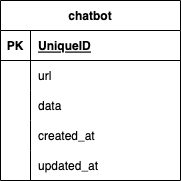

The diagram above was exported from draw.io. Its source (the exported page's mxGraphModel, read from the mxfile embedded in the PNG):
<mxGraphModel dx="2074" dy="1110" grid="1" gridSize="10" guides="1" tooltips="1" connect="1" arrows="1" fold="1" page="1" pageScale="1" pageWidth="827" pageHeight="1169" math="0" shadow="0">
  <root>
    <mxCell id="0" />
    <mxCell id="1" parent="0" />
    <mxCell id="jh39SIKi8juYptqUuig--1" value="chatbot" style="shape=table;startSize=30;container=1;collapsible=1;childLayout=tableLayout;fixedRows=1;rowLines=0;fontStyle=1;align=center;resizeLast=1;" vertex="1" parent="1">
      <mxGeometry x="324" y="270" width="180" height="180" as="geometry">
        <mxRectangle x="40" y="80" width="70" height="30" as="alternateBounds" />
      </mxGeometry>
    </mxCell>
    <mxCell id="jh39SIKi8juYptqUuig--2" value="" style="shape=tableRow;horizontal=0;startSize=0;swimlaneHead=0;swimlaneBody=0;fillColor=none;collapsible=0;dropTarget=0;points=[[0,0.5],[1,0.5]];portConstraint=eastwest;top=0;left=0;right=0;bottom=1;" vertex="1" parent="jh39SIKi8juYptqUuig--1">
      <mxGeometry y="30" width="180" height="30" as="geometry" />
    </mxCell>
    <mxCell id="jh39SIKi8juYptqUuig--3" value="PK" style="shape=partialRectangle;connectable=0;fillColor=none;top=0;left=0;bottom=0;right=0;fontStyle=1;overflow=hidden;" vertex="1" parent="jh39SIKi8juYptqUuig--2">
      <mxGeometry width="30" height="30" as="geometry">
        <mxRectangle width="30" height="30" as="alternateBounds" />
      </mxGeometry>
    </mxCell>
    <mxCell id="jh39SIKi8juYptqUuig--4" value="UniqueID" style="shape=partialRectangle;connectable=0;fillColor=none;top=0;left=0;bottom=0;right=0;align=left;spacingLeft=6;fontStyle=5;overflow=hidden;" vertex="1" parent="jh39SIKi8juYptqUuig--2">
      <mxGeometry x="30" width="150" height="30" as="geometry">
        <mxRectangle width="150" height="30" as="alternateBounds" />
      </mxGeometry>
    </mxCell>
    <mxCell id="jh39SIKi8juYptqUuig--5" value="" style="shape=tableRow;horizontal=0;startSize=0;swimlaneHead=0;swimlaneBody=0;fillColor=none;collapsible=0;dropTarget=0;points=[[0,0.5],[1,0.5]];portConstraint=eastwest;top=0;left=0;right=0;bottom=0;" vertex="1" parent="jh39SIKi8juYptqUuig--1">
      <mxGeometry y="60" width="180" height="30" as="geometry" />
    </mxCell>
    <mxCell id="jh39SIKi8juYptqUuig--6" value="" style="shape=partialRectangle;connectable=0;fillColor=none;top=0;left=0;bottom=0;right=0;editable=1;overflow=hidden;fontStyle=1" vertex="1" parent="jh39SIKi8juYptqUuig--5">
      <mxGeometry width="30" height="30" as="geometry">
        <mxRectangle width="30" height="30" as="alternateBounds" />
      </mxGeometry>
    </mxCell>
    <mxCell id="jh39SIKi8juYptqUuig--7" value="url" style="shape=partialRectangle;connectable=0;fillColor=none;top=0;left=0;bottom=0;right=0;align=left;spacingLeft=6;overflow=hidden;" vertex="1" parent="jh39SIKi8juYptqUuig--5">
      <mxGeometry x="30" width="150" height="30" as="geometry">
        <mxRectangle width="150" height="30" as="alternateBounds" />
      </mxGeometry>
    </mxCell>
    <mxCell id="jh39SIKi8juYptqUuig--8" value="" style="shape=tableRow;horizontal=0;startSize=0;swimlaneHead=0;swimlaneBody=0;fillColor=none;collapsible=0;dropTarget=0;points=[[0,0.5],[1,0.5]];portConstraint=eastwest;top=0;left=0;right=0;bottom=0;" vertex="1" parent="jh39SIKi8juYptqUuig--1">
      <mxGeometry y="90" width="180" height="30" as="geometry" />
    </mxCell>
    <mxCell id="jh39SIKi8juYptqUuig--9" value="" style="shape=partialRectangle;connectable=0;fillColor=none;top=0;left=0;bottom=0;right=0;editable=1;overflow=hidden;" vertex="1" parent="jh39SIKi8juYptqUuig--8">
      <mxGeometry width="30" height="30" as="geometry">
        <mxRectangle width="30" height="30" as="alternateBounds" />
      </mxGeometry>
    </mxCell>
    <mxCell id="jh39SIKi8juYptqUuig--10" value="data" style="shape=partialRectangle;connectable=0;fillColor=none;top=0;left=0;bottom=0;right=0;align=left;spacingLeft=6;overflow=hidden;" vertex="1" parent="jh39SIKi8juYptqUuig--8">
      <mxGeometry x="30" width="150" height="30" as="geometry">
        <mxRectangle width="150" height="30" as="alternateBounds" />
      </mxGeometry>
    </mxCell>
    <mxCell id="jh39SIKi8juYptqUuig--11" value="" style="shape=tableRow;horizontal=0;startSize=0;swimlaneHead=0;swimlaneBody=0;fillColor=none;collapsible=0;dropTarget=0;points=[[0,0.5],[1,0.5]];portConstraint=eastwest;top=0;left=0;right=0;bottom=0;" vertex="1" parent="jh39SIKi8juYptqUuig--1">
      <mxGeometry y="120" width="180" height="30" as="geometry" />
    </mxCell>
    <mxCell id="jh39SIKi8juYptqUuig--12" value="" style="shape=partialRectangle;connectable=0;fillColor=none;top=0;left=0;bottom=0;right=0;editable=1;overflow=hidden;fontStyle=1" vertex="1" parent="jh39SIKi8juYptqUuig--11">
      <mxGeometry width="30" height="30" as="geometry">
        <mxRectangle width="30" height="30" as="alternateBounds" />
      </mxGeometry>
    </mxCell>
    <mxCell id="jh39SIKi8juYptqUuig--13" value="created_at" style="shape=partialRectangle;connectable=0;fillColor=none;top=0;left=0;bottom=0;right=0;align=left;spacingLeft=6;overflow=hidden;" vertex="1" parent="jh39SIKi8juYptqUuig--11">
      <mxGeometry x="30" width="150" height="30" as="geometry">
        <mxRectangle width="150" height="30" as="alternateBounds" />
      </mxGeometry>
    </mxCell>
    <mxCell id="jh39SIKi8juYptqUuig--14" value="" style="shape=tableRow;horizontal=0;startSize=0;swimlaneHead=0;swimlaneBody=0;fillColor=none;collapsible=0;dropTarget=0;points=[[0,0.5],[1,0.5]];portConstraint=eastwest;top=0;left=0;right=0;bottom=0;" vertex="1" parent="jh39SIKi8juYptqUuig--1">
      <mxGeometry y="150" width="180" height="30" as="geometry" />
    </mxCell>
    <mxCell id="jh39SIKi8juYptqUuig--15" value="" style="shape=partialRectangle;connectable=0;fillColor=none;top=0;left=0;bottom=0;right=0;editable=1;overflow=hidden;fontStyle=1" vertex="1" parent="jh39SIKi8juYptqUuig--14">
      <mxGeometry width="30" height="30" as="geometry">
        <mxRectangle width="30" height="30" as="alternateBounds" />
      </mxGeometry>
    </mxCell>
    <mxCell id="jh39SIKi8juYptqUuig--16" value="updated_at" style="shape=partialRectangle;connectable=0;fillColor=none;top=0;left=0;bottom=0;right=0;align=left;spacingLeft=6;overflow=hidden;" vertex="1" parent="jh39SIKi8juYptqUuig--14">
      <mxGeometry x="30" width="150" height="30" as="geometry">
        <mxRectangle width="150" height="30" as="alternateBounds" />
      </mxGeometry>
    </mxCell>
  </root>
</mxGraphModel>